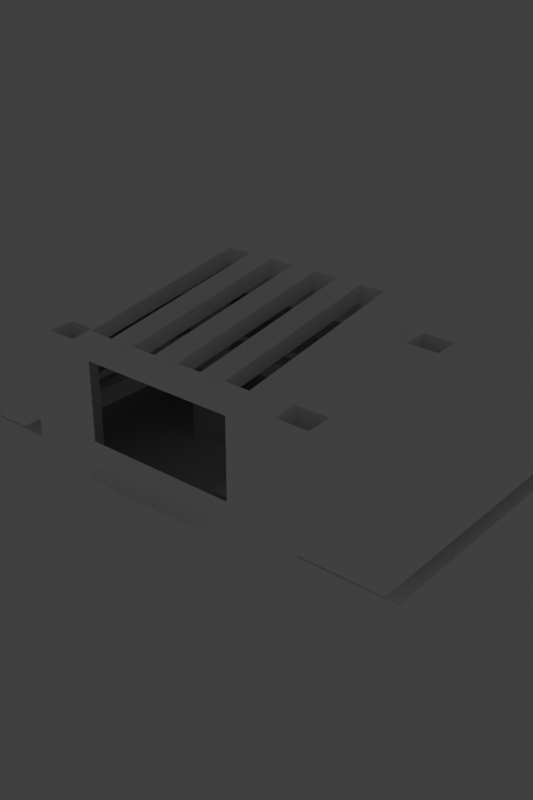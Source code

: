 # Source: untitled.blend  (saved by Blender 2.59.0; exported with 4.5.12 LTS)
import bpy
from mathutils import Matrix  # noqa: F401  (used for matrix-valued properties, if any)

bpy.ops.wm.read_factory_settings(use_empty=True)
scene = bpy.context.scene
scene.name = 'Scene'

# ---- collections
col_collection_1 = bpy.data.collections.new('Collection 1'); scene.collection.children.link(col_collection_1)
col_collection_2 = bpy.data.collections.new('Collection 2'); scene.collection.children.link(col_collection_2)
col_collection_2.hide_render = True
col_collection_2.hide_viewport = True

# ---- materials (node trees are filled in below, after node groups)
mat_material_001 = bpy.data.materials.new('Material.001')
mat_material_001.alpha_threshold = 0.0
mat_material_001.use_transparent_shadow = False
mat_material_001.diffuse_color = (1.0, 1.0, 1.0, 1.0)
mat_material_001.roughness = 0.5
mat_material_001.line_color = (0.0, 0.0, 0.0, 1.0)

# ---- material node trees

# ---- world
world_world = bpy.data.worlds.new('World'); scene.world = world_world
world_world.color = (0.05088, 0.05088, 0.05088)
world_world.use_sun_shadow = False
world_world.sun_shadow_jitter_overblur = 0.0
world_world.cycles.sampling_method = 'MANUAL'
world_world.cycles.sample_map_resolution = 256

# ---- lights
light_lamp_006 = bpy.data.lights.new('Lamp.006', 'SUN')
light_lamp_006.color = (1.0, 0.9407, 0.8222)
light_lamp_006.transmission_factor = 0.0
light_lamp_006.angle = 1.571
light_lamp_006.energy = 1.0
light_lamp_006.shadow_buffer_clip_start = 0.5
light_lamp_006.shadow_soft_size = 1.0
light_lamp_006.shadow_cascade_max_distance = 1000.0
light_lamp_006.cycles.use_multiple_importance_sampling = False
light_lamp_007 = bpy.data.lights.new('Lamp.007', 'SUN')
light_lamp_007.color = (1.0, 0.9407, 0.8222)
light_lamp_007.transmission_factor = 0.0
light_lamp_007.angle = 1.571
light_lamp_007.energy = 1.0
light_lamp_007.shadow_buffer_clip_start = 0.5
light_lamp_007.shadow_soft_size = 1.0
light_lamp_007.shadow_cascade_max_distance = 1000.0
light_lamp_007.cycles.use_multiple_importance_sampling = False
light_lamp_001 = bpy.data.lights.new('Lamp.001', 'SPOT')
light_lamp_001.transmission_factor = 0.0
light_lamp_001.cutoff_distance = 45.0
light_lamp_001.energy = 600.0
light_lamp_001.shadow_buffer_clip_start = 0.5
light_lamp_001.shadow_soft_size = 2.0
light_lamp_001.shadow_maximum_resolution = 0.006
light_lamp_001.use_absolute_resolution = True
light_lamp_001.use_square = True
light_lamp_001.spot_blend = 0.6
light_lamp_001.spot_size = 1.309
light_lamp_001.cycles.use_multiple_importance_sampling = False

# ---- meshes
me_camera = bpy.data.meshes.new('camera')
me_camera.from_pydata([(0.0, 0.5, -0.92), (0.3536, 0.3536, -0.92), (0.5, -9.636e-08, -0.92), (0.3536, -0.3536, -0.92), (-4.371e-08, -0.5, -0.92), (-0.3536, -0.3536, -0.92), (-0.5, -6.854e-08, -0.92), (-0.3536, 0.3536, -0.92), (-1.51e-07, 0.5, 0.92), (0.3536, 0.3536, 0.92), (0.5, 2.334e-07, 0.92), (0.3536, -0.3536, 0.92), (-1.192e-08, -0.5, 0.92), (-0.3536, -0.3536, 0.92), (-0.5, 2.573e-07, 0.92), (-0.3536, 0.3536, 0.92), (0.0, -7.451e-08, -0.92), (0.0, -7.451e-08, 0.92)], [], [(16, 0, 1), (17, 9, 8), (16, 1, 2), (17, 10, 9), (16, 2, 3), (17, 11, 10), (16, 3, 4), (17, 12, 11), (16, 4, 5), (17, 13, 12), (16, 5, 6), (17, 14, 13), (16, 6, 7), (17, 15, 14), (7, 0, 16), (17, 8, 15), (8, 0, 15), (0, 7, 15), (6, 14, 7), (14, 15, 7), (5, 13, 14), (5, 14, 6), (4, 12, 13), (4, 13, 5), (3, 11, 12), (3, 12, 4), (2, 10, 11), (2, 11, 3), (1, 9, 10), (1, 10, 2), (0, 8, 9), (0, 9, 1)])
me_camera.use_remesh_preserve_volume = False
me_camera.use_remesh_preserve_attributes = False
me_camera.use_mirror_vertex_groups = False
me_camera.update()
me_interior_001 = bpy.data.meshes.new('interior.001')
me_interior_001.from_pydata([(10.74, 7.303, -5.004), (10.74, -6.316, -5.004), (-10.74, -6.316, -5.004), (-10.74, 7.303, -5.004), (10.74, 7.303, 3.168), (10.74, -6.316, 3.168), (-10.74, -6.316, 3.168), (-10.74, 7.303, 3.168), (10.74, 7.303, -1.356), (10.74, 7.303, -0.5434), (10.74, -6.316, -1.356), (10.74, -7.126, -0.5434), (-10.74, -6.316, -1.356), (-10.74, -7.126, -0.5434), (-10.74, 7.303, -1.356), (-10.74, 7.303, -0.5434), (6.612, 3.76, -1.356), (-6.631, 3.76, -1.356), (6.612, 3.76, -0.5434), (-6.631, 3.76, -0.5434), (-6.631, -6.316, -0.5434), (-6.631, -6.316, -1.356), (6.612, -6.316, -0.5434), (6.612, -6.316, -1.356), (10.74, -6.316, 2.271), (-10.74, -6.316, 2.271), (-4.297, -6.316, 3.168), (-6.631, -6.316, 2.271), (6.612, -6.316, 2.271), (-10.74, -7.126, 2.271), (-6.631, -7.126, 2.271), (10.74, -7.126, 2.271), (6.612, -7.126, 2.271), (6.612, -7.126, -0.5434), (-6.631, -7.126, -0.5434), (-6.437, -5.579, 3.168), (-6.437, -4.401, 3.168), (-6.437, 2.349, 3.168), (-6.437, 3.57, 3.168), (6.437, -5.579, 3.168), (6.437, -4.401, 3.168), (6.437, 2.349, 3.168), (6.437, 3.57, 3.168), (4.45, -6.316, 3.168), (-5.078, 3.57, 3.168), (5.015, 3.57, 3.168), (-5.078, 2.349, 3.168), (5.015, 2.349, 3.168), (-5.078, -4.401, 3.168), (5.015, -4.401, 3.168), (-5.078, -5.579, 3.168), (5.015, -5.579, 3.168), (6.437, 3.57, -5.004), (5.015, 3.57, -5.004), (-5.078, 3.57, -5.004), (-6.437, 3.57, -5.004), (6.437, 2.349, -5.004), (5.015, 2.349, -5.004), (-5.078, 2.349, -5.004), (-6.437, 2.349, -5.004), (6.437, -4.401, -5.004), (5.015, -4.401, -5.004), (-5.078, -4.401, -5.004), (-6.437, -4.401, -5.004), (6.437, -5.579, -5.004), (5.015, -5.579, -5.004), (-5.078, -5.579, -5.004), (-6.437, -5.579, -5.004), (2.884, -6.316, -5.004), (-2.884, -6.316, -5.004), (-2.884, -6.316, -1.356), (2.884, -6.316, -1.356), (-2.884, -7.303, -1.356), (-2.884, -7.303, -5.004), (2.884, -7.303, -1.356), (2.884, -7.303, -5.004), (-3.51, -6.316, -0.5434), (3.619, -6.316, -0.5434), (-3.51, -6.316, 3.168), (3.619, -6.316, 3.168), (4.45, -6.316, -5.004), (3.619, -6.316, -5.004), (-4.297, -6.316, -5.004), (-3.51, -6.316, -5.004), (-3.652, -6.044, -5.004), (-4.155, -6.044, -5.004), (-3.652, -6.044, 3.168), (-4.155, -6.044, 3.168), (4.287, -6.044, -5.004), (3.783, -6.044, -5.004), (3.783, -6.044, 3.168), (4.287, -6.044, 3.168), (3.894, 2.349, 5.004), (2.772, 2.349, 5.004), (1.651, 2.349, 5.004), (0.5292, 2.349, 5.004), (-0.5923, 2.349, 5.004), (-1.714, 2.349, 5.004), (-2.835, 2.349, 5.004), (-3.957, 2.349, 5.004), (5.015, 2.349, 4.253), (-5.078, 2.349, 4.253), (-3.957, 2.349, 4.253), (-2.835, 2.349, 4.253), (-1.714, 2.349, 4.253), (-0.5923, 2.349, 4.253), (0.5292, 2.349, 4.253), (1.651, 2.349, 4.253), (2.772, 2.349, 4.253), (3.894, 2.349, 4.253), (-3.957, -5.579, 3.168), (-2.835, -5.579, 3.168), (-1.714, -5.579, 3.168), (-0.5923, -5.579, 3.168), (0.5292, -5.579, 3.168), (1.651, -5.579, 3.168), (2.772, -5.579, 3.168), (3.894, -5.579, 3.168), (3.894, -5.579, 3.825), (2.772, -5.579, 3.825), (1.651, -5.579, 3.825), (0.5292, -5.579, 3.825), (-0.5923, -5.579, 3.825), (-1.714, -5.579, 3.825), (-2.835, -5.579, 3.825), (-3.957, -5.579, 3.825), (3.459, -6.333, -0.3985), (3.459, -6.333, 3.023), (-3.349, -6.333, -0.3985), (-3.349, -6.333, 3.023), (6.767, 3.907, -0.02587), (6.767, -7.088, -0.02587), (6.658, -7.088, -0.02587), (6.767, 3.907, 0.2583), (6.767, -7.088, 0.2583), (6.658, -7.088, 0.2583), (6.658, 3.798, -0.02587), (6.658, 3.798, 0.2583), (-6.807, 3.907, -0.02587), (-6.807, 3.907, 0.2583), (-6.699, 3.798, 0.2583), (-6.699, 3.798, -0.02587), (-6.699, -7.088, 0.2583), (-6.699, -7.088, -0.02587), (-6.807, -7.088, -0.02587), (-6.807, -7.088, 0.2583)], [], [(22, 33, 11), (13, 34, 20), (26, 6, 35), (35, 6, 36), (37, 7, 38), (42, 4, 41), (40, 5, 39), (38, 7, 44), (45, 4, 42), (52, 0, 53), (54, 3, 55), (0, 52, 56), (59, 55, 3), (1, 60, 64), (67, 63, 2), (67, 2, 66), (21, 20, 82), (46, 104, 103), (46, 105, 104), (47, 107, 106), (47, 108, 107), (112, 113, 78), (69, 84, 83), (65, 89, 88), (66, 85, 84), (50, 110, 87), (69, 68, 84), (113, 114, 78), (114, 79, 78), (47, 106, 105), (47, 105, 46), (79, 90, 77), (76, 86, 78), (5, 51, 39), (64, 80, 1), (80, 22, 23), (139, 138, 144), (139, 144, 145), (140, 139, 145), (140, 145, 142), (138, 141, 144), (141, 143, 144), (141, 140, 142), (141, 142, 143), (130, 138, 139), (130, 139, 133), (138, 130, 136), (138, 136, 141), (133, 139, 137), (139, 140, 137), (137, 140, 141), (137, 141, 136), (135, 137, 136), (135, 136, 132), (131, 130, 133), (131, 133, 134), (137, 135, 134), (137, 134, 133), (130, 131, 136), (131, 132, 136), (117, 90, 79), (117, 79, 116), (82, 26, 85), (26, 87, 85), (82, 20, 26), (20, 27, 26), (7, 4, 45), (7, 45, 44), (7, 15, 9), (7, 9, 4), (80, 88, 43), (88, 91, 43), (28, 22, 43), (22, 80, 43), (15, 13, 19), (13, 20, 19), (14, 17, 12), (17, 21, 12), (9, 18, 11), (18, 22, 11), (8, 10, 16), (10, 23, 16), (16, 18, 19), (16, 19, 17), (20, 21, 17), (20, 17, 19), (16, 23, 18), (23, 22, 18), (43, 5, 28), (5, 24, 28), (25, 6, 27), (6, 26, 27), (25, 27, 30), (25, 30, 29), (28, 24, 31), (28, 31, 32), (22, 28, 33), (28, 32, 33), (27, 20, 34), (27, 34, 30), (13, 29, 34), (29, 30, 34), (11, 33, 31), (33, 32, 31), (8, 16, 14), (16, 17, 14), (9, 15, 18), (15, 19, 18), (0, 1, 8), (1, 10, 8), (2, 3, 14), (2, 14, 12), (36, 6, 37), (6, 7, 37), (40, 41, 5), (41, 4, 5), (48, 36, 46), (36, 37, 46), (40, 49, 47), (40, 47, 41), (87, 26, 50), (26, 35, 50), (3, 0, 8), (3, 8, 14), (0, 3, 53), (3, 54, 53), (58, 57, 53), (58, 53, 54), (0, 56, 1), (56, 60, 1), (60, 56, 61), (56, 57, 61), (62, 61, 58), (61, 57, 58), (62, 58, 63), (58, 59, 63), (63, 59, 2), (59, 3, 2), (66, 65, 61), (66, 61, 62), (51, 49, 61), (51, 61, 65), (48, 50, 66), (48, 66, 62), (47, 45, 57), (45, 53, 57), (44, 46, 58), (44, 58, 54), (39, 51, 65), (39, 65, 64), (50, 35, 67), (50, 67, 66), (49, 40, 60), (49, 60, 61), (36, 48, 62), (36, 62, 63), (41, 47, 56), (47, 57, 56), (46, 37, 59), (46, 59, 58), (45, 42, 52), (45, 52, 53), (38, 44, 54), (38, 54, 55), (42, 41, 56), (42, 56, 52), (40, 39, 64), (40, 64, 60), (37, 38, 59), (38, 55, 59), (35, 36, 63), (35, 63, 67), (69, 70, 73), (70, 72, 73), (71, 68, 75), (71, 75, 74), (70, 71, 74), (70, 74, 72), (69, 73, 75), (69, 75, 68), (72, 74, 75), (72, 75, 73), (77, 71, 76), (71, 70, 76), (84, 85, 86), (85, 87, 86), (88, 89, 90), (88, 90, 91), (46, 44, 47), (44, 45, 47), (98, 99, 102), (98, 102, 103), (96, 97, 104), (96, 104, 105), (94, 95, 106), (94, 106, 107), (92, 93, 108), (92, 108, 109), (116, 119, 117), (119, 118, 117), (114, 121, 115), (121, 120, 115), (112, 123, 113), (123, 122, 113), (110, 125, 111), (125, 124, 111), (100, 51, 109), (51, 117, 109), (108, 116, 115), (108, 115, 107), (106, 114, 113), (106, 113, 105), (104, 112, 103), (112, 111, 103), (102, 110, 101), (110, 50, 101), (92, 109, 118), (109, 117, 118), (93, 119, 108), (119, 116, 108), (94, 107, 120), (107, 115, 120), (95, 121, 106), (121, 114, 106), (96, 105, 122), (105, 113, 122), (97, 123, 104), (123, 112, 104), (98, 103, 124), (103, 111, 124), (99, 125, 102), (125, 110, 102), (79, 77, 126), (79, 126, 127), (76, 78, 129), (76, 129, 128), (78, 79, 129), (79, 127, 129), (77, 76, 128), (77, 128, 126), (66, 84, 65), (84, 89, 65), (90, 117, 91), (117, 51, 91), (111, 86, 110), (86, 87, 110), (101, 46, 102), (46, 103, 102), (108, 47, 109), (47, 100, 109), (6, 25, 7), (25, 15, 7), (5, 4, 24), (4, 9, 24), (83, 84, 76), (84, 86, 76), (81, 77, 89), (77, 90, 89), (81, 89, 68), (89, 84, 68), (51, 100, 49), (100, 47, 49), (50, 48, 101), (48, 46, 101), (112, 78, 111), (78, 86, 111), (116, 79, 115), (79, 114, 115), (2, 82, 66), (82, 85, 66), (69, 83, 70), (83, 76, 70), (88, 80, 65), (80, 64, 65), (68, 71, 81), (71, 77, 81), (91, 51, 43), (51, 5, 43), (29, 13, 25), (13, 15, 25), (31, 24, 11), (24, 9, 11), (12, 21, 2), (21, 82, 2), (10, 1, 23), (1, 80, 23)])
_uv = me_interior_001.uv_layers.new(name='UVTex')
_uv.uv.foreach_set('vector', [0.3305, 0.3086, 0.3305, 0.2935, 0.4071, 0.2935, 0.006921, 0.2935, 0.08352, 0.2935, 0.08352, 0.3086, 0.5412, 0.2935, 0.4209, 0.2935, 0.5018, 0.3066, 0.5018, 0.3066, 0.4209, 0.2935, 0.5018, 0.3289, 0.5018, 0.4552, 0.4209, 0.5472, 0.5018, 0.4775, 0.7424, 0.4775, 0.8222, 0.5472, 0.7424, 0.4552, 0.7424, 0.3289, 0.8222, 0.2935, 0.7424, 0.3066, 0.5018, 0.4775, 0.4209, 0.5472, 0.527, 0.4775, 0.7151, 0.4775, 0.8222, 0.5472, 0.7424, 0.4775, 0.3271, 0.07661, 0.4079, 0.006921, 0.3008, 0.07661, 0.113, 0.07661, 0.006921, 0.006921, 0.08772, 0.07661, 0.4079, 0.006921, 0.3271, 0.07661, 0.3271, 0.09984, 0.08772, 0.09984, 0.08772, 0.07661, 0.006921, 0.006921, 0.4079, 0.2604, 0.3271, 0.2251, 0.3271, 0.2473, 0.08772, 0.2473, 0.08772, 0.2251, 0.006921, 0.2604, 0.08772, 0.2473, 0.006921, 0.2604, 0.113, 0.2473, 0.4988, 0.1954, 0.4988, 0.2106, 0.5425, 0.1275, 0.7753, 0.9105, 0.7126, 0.9308, 0.7338, 0.9308, 0.7753, 0.9105, 0.6913, 0.9308, 0.7126, 0.9308, 0.5872, 0.9105, 0.6499, 0.9308, 0.6711, 0.9308, 0.5872, 0.9105, 0.6286, 0.9308, 0.6499, 0.9308, 0.5897, 0.3066, 0.611, 0.3066, 0.5564, 0.2935, 0.1534, 0.2604, 0.1392, 0.2554, 0.1423, 0.2604, 0.3008, 0.2473, 0.2776, 0.2554, 0.2877, 0.2554, 0.113, 0.2473, 0.1301, 0.2554, 0.1392, 0.2554, 0.527, 0.3066, 0.5483, 0.3066, 0.5442, 0.2985, 0.1534, 0.2604, 0.2614, 0.2604, 0.1392, 0.2554, 0.611, 0.3066, 0.6322, 0.3066, 0.5564, 0.2935, 0.6322, 0.3066, 0.6898, 0.2935, 0.5564, 0.2935, 0.5872, 0.9105, 0.6711, 0.9308, 0.6913, 0.9308, 0.5872, 0.9105, 0.6913, 0.9308, 0.7753, 0.9105, 0.6977, 0.2796, 0.7027, 0.2796, 0.6977, 0.2106, 0.5638, 0.2106, 0.5577, 0.2796, 0.5638, 0.2796, 0.8222, 0.2935, 0.7151, 0.3066, 0.7424, 0.3066, 0.3271, 0.2473, 0.2907, 0.2604, 0.4079, 0.2604, 0.719, 0.1275, 0.7596, 0.2106, 0.7596, 0.1954, 0.7334, 0.6719, 0.7334, 0.6836, 0.5088, 0.6836, 0.7334, 0.6719, 0.5088, 0.6836, 0.5088, 0.6719, 0.7334, 0.7002, 0.7334, 0.7051, 0.5088, 0.7051, 0.7334, 0.7002, 0.5088, 0.7051, 0.5088, 0.7002, 0.7334, 0.6836, 0.7334, 0.6885, 0.5088, 0.6836, 0.7334, 0.6885, 0.5088, 0.6885, 0.5088, 0.6836, 0.7334, 0.6885, 0.7334, 0.7002, 0.5088, 0.7002, 0.7334, 0.6885, 0.5088, 0.7002, 0.5088, 0.6885, 0.03223, 0.9482, 0.3838, 0.9521, 0.3838, 0.9766, 0.03223, 0.9482, 0.3838, 0.9766, 0.03223, 0.9727, 0.3838, 0.9521, 0.03223, 0.9482, 0.03223, 0.9404, 0.3838, 0.9521, 0.03223, 0.9404, 0.3838, 0.9443, 0.03223, 0.9082, 0.3838, 0.9121, 0.03223, 0.917, 0.3838, 0.9121, 0.3838, 0.9209, 0.03223, 0.917, 0.03223, 0.917, 0.3838, 0.9209, 0.3838, 0.9443, 0.03223, 0.917, 0.3838, 0.9443, 0.03223, 0.9404, 0.5088, 0.6289, 0.7305, 0.6289, 0.7305, 0.6406, 0.5088, 0.6289, 0.7305, 0.6406, 0.5088, 0.6406, 0.5088, 0.6455, 0.7305, 0.6455, 0.7305, 0.6582, 0.5088, 0.6455, 0.7305, 0.6582, 0.5088, 0.6582, 0.7305, 0.6289, 0.5088, 0.6289, 0.5088, 0.624, 0.7305, 0.6289, 0.5088, 0.624, 0.7305, 0.624, 0.7305, 0.6455, 0.5088, 0.6455, 0.7305, 0.6406, 0.5088, 0.6455, 0.5088, 0.6406, 0.7305, 0.6406, 0.6949, 0.3066, 0.6928, 0.2985, 0.6898, 0.2935, 0.6949, 0.3066, 0.6898, 0.2935, 0.6736, 0.3066, 0.5425, 0.1275, 0.5425, 0.2796, 0.5485, 0.1275, 0.5425, 0.2796, 0.5485, 0.2796, 0.5485, 0.1275, 0.5425, 0.1275, 0.4988, 0.2106, 0.5425, 0.2796, 0.4988, 0.2106, 0.4988, 0.2634, 0.5425, 0.2796, 0.4209, 0.5472, 0.8222, 0.5472, 0.7151, 0.4775, 0.4209, 0.5472, 0.7151, 0.4775, 0.527, 0.4775, 0.824, 0.07583, 0.824, 0.006921, 0.4217, 0.006921, 0.824, 0.07583, 0.4217, 0.006921, 0.4217, 0.07583, 0.719, 0.1275, 0.7119, 0.1275, 0.719, 0.2796, 0.7119, 0.1275, 0.7119, 0.2796, 0.719, 0.2796, 0.7596, 0.2634, 0.7596, 0.2106, 0.719, 0.2796, 0.7596, 0.2106, 0.719, 0.1275, 0.719, 0.2796, 0.006921, 0.5626, 0.006921, 0.2935, 0.08352, 0.4961, 0.006921, 0.2935, 0.08352, 0.3086, 0.08352, 0.4961, 0.4209, 0.815, 0.4975, 0.7485, 0.4209, 0.5611, 0.4975, 0.7485, 0.4975, 0.5611, 0.4209, 0.5611, 0.4071, 0.5626, 0.3305, 0.4961, 0.4071, 0.2935, 0.3305, 0.4961, 0.3305, 0.3086, 0.4071, 0.2935, 0.821, 0.815, 0.821, 0.5611, 0.7444, 0.7485, 0.821, 0.5611, 0.7444, 0.5611, 0.7444, 0.7485, 0.9212, 0.09848, 0.9212, 0.1136, 0.6739, 0.1136, 0.9212, 0.09848, 0.6739, 0.1136, 0.6739, 0.09848, 0.9768, 0.9588, 0.9768, 0.9739, 0.7889, 0.9739, 0.9768, 0.9588, 0.7889, 0.9739, 0.7889, 0.9588, 0.5872, 0.9588, 0.7751, 0.9588, 0.5872, 0.9739, 0.7751, 0.9588, 0.7751, 0.9739, 0.5872, 0.9739, 0.719, 0.2796, 0.8367, 0.2796, 0.7596, 0.2634, 0.8367, 0.2796, 0.8367, 0.2634, 0.7596, 0.2634, 0.4217, 0.2634, 0.4217, 0.2796, 0.4988, 0.2634, 0.4217, 0.2796, 0.5425, 0.2796, 0.4988, 0.2634, 0.8349, 0.6696, 0.9144, 0.6696, 0.9144, 0.6843, 0.8349, 0.6696, 0.9144, 0.6843, 0.8349, 0.6843, 0.889, 0.8289, 0.9656, 0.8289, 0.9656, 0.844, 0.889, 0.8289, 0.9656, 0.844, 0.889, 0.844, 0.8365, 0.8289, 0.889, 0.8289, 0.8365, 0.844, 0.889, 0.8289, 0.889, 0.844, 0.8365, 0.844, 0.9144, 0.6696, 0.9678, 0.6696, 0.9678, 0.6843, 0.9144, 0.6696, 0.9678, 0.6843, 0.9144, 0.6843, 0.8505, 0.1275, 0.8505, 0.1799, 0.9272, 0.1275, 0.8505, 0.1799, 0.9272, 0.1799, 0.9272, 0.1275, 0.9152, 0.006921, 0.8379, 0.006921, 0.9152, 0.05916, 0.8379, 0.006921, 0.8379, 0.05916, 0.9152, 0.05916, 0.821, 0.815, 0.7444, 0.7485, 0.4209, 0.815, 0.7444, 0.7485, 0.4975, 0.7485, 0.4209, 0.815, 0.4071, 0.5626, 0.006921, 0.5626, 0.3305, 0.4961, 0.006921, 0.5626, 0.08352, 0.4961, 0.3305, 0.4961, 0.2614, 0.7421, 0.007035, 0.7421, 0.2614, 0.81, 0.007035, 0.7421, 0.007035, 0.81, 0.2614, 0.81, 0.2614, 0.8238, 0.007035, 0.8238, 0.007035, 0.8917, 0.2614, 0.8238, 0.007035, 0.8917, 0.2614, 0.8917, 0.5018, 0.3289, 0.4209, 0.2935, 0.5018, 0.4552, 0.4209, 0.2935, 0.4209, 0.5472, 0.5018, 0.4552, 0.7424, 0.3289, 0.7424, 0.4552, 0.8222, 0.2935, 0.7424, 0.4552, 0.8222, 0.5472, 0.8222, 0.2935, 0.527, 0.3289, 0.5018, 0.3289, 0.527, 0.4552, 0.5018, 0.3289, 0.5018, 0.4552, 0.527, 0.4552, 0.7424, 0.3289, 0.7151, 0.3289, 0.7151, 0.4552, 0.7424, 0.3289, 0.7151, 0.4552, 0.7424, 0.4552, 0.5442, 0.2985, 0.5412, 0.2935, 0.527, 0.3066, 0.5412, 0.2935, 0.5018, 0.3066, 0.527, 0.3066, 0.8227, 0.8289, 0.4209, 0.8289, 0.4209, 0.8967, 0.8227, 0.8289, 0.4209, 0.8967, 0.8227, 0.8967, 0.4079, 0.006921, 0.006921, 0.006921, 0.3008, 0.07661, 0.006921, 0.006921, 0.113, 0.07661, 0.3008, 0.07661, 0.113, 0.09984, 0.3008, 0.09984, 0.3008, 0.07661, 0.113, 0.09984, 0.3008, 0.07661, 0.113, 0.07661, 0.4079, 0.006921, 0.3271, 0.09984, 0.4079, 0.2604, 0.3271, 0.09984, 0.3271, 0.2251, 0.4079, 0.2604, 0.3271, 0.2251, 0.3271, 0.09984, 0.3008, 0.2251, 0.3271, 0.09984, 0.3008, 0.09984, 0.3008, 0.2251, 0.113, 0.2251, 0.3008, 0.2251, 0.113, 0.09984, 0.3008, 0.2251, 0.3008, 0.09984, 0.113, 0.09984, 0.113, 0.2251, 0.113, 0.09984, 0.08772, 0.2251, 0.113, 0.09984, 0.08772, 0.09984, 0.08772, 0.2251, 0.08772, 0.2251, 0.08772, 0.09984, 0.006921, 0.2604, 0.08772, 0.09984, 0.006921, 0.006921, 0.006921, 0.2604, 0.113, 0.2473, 0.3008, 0.2473, 0.3008, 0.2251, 0.113, 0.2473, 0.3008, 0.2251, 0.113, 0.2251, 0.5733, 0.9368, 0.5733, 0.959, 0.4209, 0.959, 0.5733, 0.9368, 0.4209, 0.959, 0.4209, 0.9368, 0.987, 0.5611, 0.987, 0.5832, 0.8349, 0.5832, 0.987, 0.5611, 0.8349, 0.5832, 0.8349, 0.5611, 0.4071, 0.7285, 0.3839, 0.7285, 0.4071, 0.5764, 0.3839, 0.7285, 0.3839, 0.5764, 0.4071, 0.5764, 0.3306, 0.895, 0.3083, 0.895, 0.3083, 0.7424, 0.3306, 0.895, 0.3083, 0.7424, 0.3306, 0.7424, 0.5733, 0.9105, 0.5733, 0.9368, 0.4209, 0.9368, 0.5733, 0.9105, 0.4209, 0.9368, 0.4209, 0.9105, 0.987, 0.5832, 0.987, 0.6084, 0.8349, 0.6084, 0.987, 0.5832, 0.8349, 0.6084, 0.8349, 0.5832, 0.2812, 0.3574, 0.2812, 0.3828, 0.127, 0.3828, 0.2812, 0.3574, 0.127, 0.3828, 0.127, 0.3574, 0.987, 0.6306, 0.987, 0.6558, 0.8349, 0.6558, 0.987, 0.6306, 0.8349, 0.6558, 0.8349, 0.6306, 0.3345, 0.7285, 0.3083, 0.7285, 0.3345, 0.5764, 0.3083, 0.7285, 0.3083, 0.5764, 0.3345, 0.5764, 0.4044, 0.895, 0.3791, 0.895, 0.3791, 0.7424, 0.4044, 0.895, 0.3791, 0.7424, 0.4044, 0.7424, 0.3839, 0.7285, 0.3577, 0.7285, 0.3577, 0.5764, 0.3839, 0.7285, 0.3577, 0.5764, 0.3839, 0.5764, 0.3558, 0.895, 0.3306, 0.895, 0.3306, 0.7424, 0.3558, 0.895, 0.3306, 0.7424, 0.3558, 0.7424, 0.3577, 0.7285, 0.3345, 0.7285, 0.3345, 0.5764, 0.3577, 0.7285, 0.3345, 0.5764, 0.3577, 0.5764, 0.2812, 0.3828, 0.2812, 0.4043, 0.127, 0.4043, 0.2812, 0.3828, 0.127, 0.4043, 0.127, 0.3828, 0.3791, 0.895, 0.3558, 0.895, 0.3791, 0.7424, 0.3558, 0.895, 0.3558, 0.7424, 0.3791, 0.7424, 0.987, 0.6084, 0.987, 0.6306, 0.8349, 0.6306, 0.987, 0.6084, 0.8349, 0.6306, 0.8349, 0.6084, 0.4217, 0.09482, 0.488, 0.09482, 0.4217, 0.1136, 0.488, 0.09482, 0.488, 0.1136, 0.4217, 0.1136, 0.5938, 0.09482, 0.6601, 0.09482, 0.6601, 0.1136, 0.5938, 0.09482, 0.6601, 0.1136, 0.5938, 0.1136, 0.488, 0.09482, 0.5938, 0.09482, 0.5938, 0.1136, 0.488, 0.09482, 0.5938, 0.1136, 0.488, 0.1136, 0.1534, 0.2604, 0.1534, 0.2796, 0.2614, 0.2796, 0.1534, 0.2604, 0.2614, 0.2796, 0.2614, 0.2604, 0.8349, 0.815, 0.9424, 0.815, 0.9424, 0.7471, 0.8349, 0.815, 0.9424, 0.7471, 0.8349, 0.7471, 0.6977, 0.2106, 0.6835, 0.1954, 0.5638, 0.2106, 0.6835, 0.1954, 0.5759, 0.1954, 0.5638, 0.2106, 0.5577, 0.1275, 0.5485, 0.1275, 0.5577, 0.2796, 0.5485, 0.1275, 0.5485, 0.2796, 0.5577, 0.2796, 0.7119, 0.1275, 0.7027, 0.1275, 0.7027, 0.2796, 0.7119, 0.1275, 0.7027, 0.2796, 0.7119, 0.2796, 0.527, 0.4552, 0.527, 0.4775, 0.7151, 0.4552, 0.527, 0.4775, 0.7151, 0.4775, 0.7151, 0.4552, 0.7338, 0.9449, 0.754, 0.9449, 0.754, 0.9308, 0.7338, 0.9449, 0.754, 0.9308, 0.7338, 0.9308, 0.6913, 0.9449, 0.7126, 0.9449, 0.7126, 0.9308, 0.6913, 0.9449, 0.7126, 0.9308, 0.6913, 0.9308, 0.6499, 0.9449, 0.6711, 0.9449, 0.6711, 0.9308, 0.6499, 0.9449, 0.6711, 0.9308, 0.6499, 0.9308, 0.6084, 0.9449, 0.6286, 0.9449, 0.6286, 0.9308, 0.6084, 0.9449, 0.6286, 0.9308, 0.6084, 0.9308, 0.8361, 0.534, 0.8361, 0.5461, 0.8573, 0.534, 0.8361, 0.5461, 0.8573, 0.5461, 0.8573, 0.534, 0.9316, 0.2246, 0.9316, 0.2422, 0.9629, 0.2246, 0.9316, 0.2422, 0.9629, 0.2422, 0.9629, 0.2246, 0.8711, 0.534, 0.8711, 0.5461, 0.8923, 0.534, 0.8711, 0.5461, 0.8923, 0.5461, 0.8923, 0.534, 0.8789, 0.2246, 0.8789, 0.2422, 0.9121, 0.2246, 0.8789, 0.2422, 0.9121, 0.2422, 0.9121, 0.2246, 0.7151, 0.4552, 0.7151, 0.3066, 0.6949, 0.4552, 0.7151, 0.3066, 0.6949, 0.3066, 0.6949, 0.4552, 0.6736, 0.4552, 0.6736, 0.3066, 0.6524, 0.3066, 0.6736, 0.4552, 0.6524, 0.3066, 0.6524, 0.4552, 0.6322, 0.4552, 0.6322, 0.3066, 0.611, 0.3066, 0.6322, 0.4552, 0.611, 0.3066, 0.611, 0.4552, 0.5897, 0.4552, 0.5897, 0.3066, 0.5685, 0.4552, 0.5897, 0.3066, 0.5685, 0.3066, 0.5685, 0.4552, 0.5483, 0.4552, 0.5483, 0.3066, 0.527, 0.4552, 0.5483, 0.3066, 0.527, 0.3066, 0.527, 0.4552, 0.9842, 0.3277, 0.9842, 0.3136, 0.8361, 0.3056, 0.9842, 0.3136, 0.8361, 0.2935, 0.8361, 0.3056, 0.9841, 0.8967, 0.8365, 0.8745, 0.9841, 0.8825, 0.8365, 0.8745, 0.8365, 0.8623, 0.9841, 0.8825, 0.9842, 0.4239, 0.9842, 0.4098, 0.8361, 0.4017, 0.9842, 0.4098, 0.8361, 0.3897, 0.8361, 0.4017, 0.9842, 0.472, 0.8361, 0.4498, 0.9842, 0.4579, 0.8361, 0.4498, 0.8361, 0.4377, 0.9842, 0.4579, 0.9859, 0.7332, 0.9859, 0.7199, 0.8349, 0.7116, 0.9859, 0.7199, 0.8349, 0.6993, 0.8349, 0.7116, 0.9837, 0.5202, 0.8361, 0.499, 0.9837, 0.5071, 0.8361, 0.499, 0.8361, 0.4858, 0.9837, 0.5071, 0.9401, 0.9444, 0.9401, 0.9311, 0.7891, 0.9229, 0.9401, 0.9311, 0.7891, 0.9105, 0.7891, 0.9229, 0.9842, 0.3758, 0.8361, 0.3536, 0.9842, 0.3617, 0.8361, 0.3536, 0.8361, 0.3416, 0.9842, 0.3617, 0.6977, 0.2796, 0.6977, 0.2106, 0.6946, 0.2127, 0.6977, 0.2796, 0.6946, 0.2127, 0.6946, 0.2776, 0.5638, 0.2106, 0.5638, 0.2796, 0.5668, 0.2776, 0.5638, 0.2106, 0.5668, 0.2776, 0.5668, 0.2127, 0.5638, 0.2796, 0.6977, 0.2796, 0.5668, 0.2776, 0.6977, 0.2796, 0.6946, 0.2776, 0.5668, 0.2776, 0.6977, 0.2106, 0.5638, 0.2106, 0.5668, 0.2127, 0.6977, 0.2106, 0.5668, 0.2127, 0.6946, 0.2127, 0.113, 0.2473, 0.1392, 0.2554, 0.3008, 0.2473, 0.1392, 0.2554, 0.2776, 0.2554, 0.3008, 0.2473, 0.6928, 0.2985, 0.6949, 0.3066, 0.7019, 0.2985, 0.6949, 0.3066, 0.7151, 0.3066, 0.7019, 0.2985, 0.5685, 0.3066, 0.5533, 0.2985, 0.5483, 0.3066, 0.5533, 0.2985, 0.5442, 0.2985, 0.5483, 0.3066, 0.7753, 0.9308, 0.7753, 0.9105, 0.754, 0.9308, 0.7753, 0.9105, 0.7338, 0.9308, 0.754, 0.9308, 0.6286, 0.9308, 0.5872, 0.9105, 0.6084, 0.9308, 0.5872, 0.9105, 0.5872, 0.9308, 0.6084, 0.9308, 0.2616, 0.6454, 0.2616, 0.6282, 0.006921, 0.6454, 0.2616, 0.6282, 0.006921, 0.5764, 0.006921, 0.6454, 0.02225, 0.7282, 0.2768, 0.7282, 0.02225, 0.712, 0.2768, 0.7282, 0.2768, 0.6593, 0.02225, 0.712, 0.5638, 0.1275, 0.5577, 0.1275, 0.5638, 0.2106, 0.5577, 0.1275, 0.5577, 0.2796, 0.5638, 0.2106, 0.6977, 0.1275, 0.6977, 0.2106, 0.7027, 0.1275, 0.6977, 0.2106, 0.7027, 0.2796, 0.7027, 0.1275, 0.2746, 0.2604, 0.2776, 0.2554, 0.2614, 0.2604, 0.2776, 0.2554, 0.1392, 0.2554, 0.2614, 0.2604, 0.4256, 0.9728, 0.5733, 0.9931, 0.4478, 0.9728, 0.5733, 0.9931, 0.5733, 0.9728, 0.4478, 0.9728, 0.1328, 0.418, 0.1543, 0.418, 0.2812, 0.4395, 0.1543, 0.418, 0.2812, 0.418, 0.2812, 0.4395, 0.5897, 0.3066, 0.5564, 0.2935, 0.5685, 0.3066, 0.5564, 0.2935, 0.5533, 0.2985, 0.5685, 0.3066, 0.6736, 0.3066, 0.6898, 0.2935, 0.6524, 0.3066, 0.6898, 0.2935, 0.6322, 0.3066, 0.6524, 0.3066, 0.006921, 0.2604, 0.1271, 0.2604, 0.113, 0.2473, 0.1271, 0.2604, 0.1301, 0.2554, 0.113, 0.2473, 0.5759, 0.1275, 0.5638, 0.1275, 0.5759, 0.1954, 0.5638, 0.1275, 0.5638, 0.2106, 0.5759, 0.1954, 0.2877, 0.2554, 0.2907, 0.2604, 0.3008, 0.2473, 0.2907, 0.2604, 0.3271, 0.2473, 0.3008, 0.2473, 0.6835, 0.1275, 0.6835, 0.1954, 0.6977, 0.1275, 0.6835, 0.1954, 0.6977, 0.2106, 0.6977, 0.1275, 0.7019, 0.2985, 0.7151, 0.3066, 0.705, 0.2935, 0.7151, 0.3066, 0.8222, 0.2935, 0.705, 0.2935, 0.2768, 0.6282, 0.2768, 0.5764, 0.2616, 0.6282, 0.2768, 0.5764, 0.006921, 0.5764, 0.2616, 0.6282, 0.007035, 0.712, 0.02225, 0.712, 0.007035, 0.6593, 0.02225, 0.712, 0.2768, 0.6593, 0.007035, 0.6593, 0.4217, 0.1954, 0.4988, 0.1954, 0.4217, 0.1275, 0.4988, 0.1954, 0.5425, 0.1275, 0.4217, 0.1275, 0.8367, 0.1954, 0.8367, 0.1275, 0.7596, 0.1954, 0.8367, 0.1275, 0.719, 0.1275, 0.7596, 0.1954])
me_interior_001.materials.append(mat_material_001)
me_interior_001.use_remesh_preserve_volume = False
me_interior_001.use_remesh_preserve_attributes = False
me_interior_001.use_mirror_vertex_groups = False
me_interior_001.update()

# ---- objects
ob_camera = bpy.data.objects.new('camera', me_camera)
ob_interior = bpy.data.objects.new('interior', me_interior_001)
ob_lamp_012 = bpy.data.objects.new('Lamp.012', light_lamp_006)
ob_lamp_013 = bpy.data.objects.new('Lamp.013', light_lamp_007)
ob_lamp_014 = bpy.data.objects.new('Lamp.014', light_lamp_001)

# ---- transforms, parenting, visibility, modifiers, constraints
ob_camera.location = (9.533e-14, 0.0, 1.0)
ob_camera.display_bounds_type = 'CAPSULE'
ob_camera.lineart.crease_threshold = 0.0
ob_interior.location = (0.004518, 2.525, 5.001)
ob_interior.lock_rotations_4d = False
ob_interior.empty_display_type = 'ARROWS'
ob_interior.lineart.crease_threshold = 0.0
ob_lamp_012.location = (-0.3463, -25.95, 2.766)
ob_lamp_012.rotation_euler = (0.1745, 0.0, 0.0)
ob_lamp_012.lock_rotations_4d = False
ob_lamp_012.empty_display_type = 'ARROWS'
ob_lamp_012.lineart.crease_threshold = 0.0
ob_lamp_013.location = (-0.3463, -28.99, -1.628)
ob_lamp_013.rotation_euler = (3.316, -0.0, 0.0)
ob_lamp_013.lock_rotations_4d = False
ob_lamp_013.empty_display_type = 'ARROWS'
ob_lamp_013.lineart.crease_threshold = 0.0
ob_lamp_014.location = (0.0, -1.112, 22.92)
ob_lamp_014.scale = (0.7972, 0.681, 0.681)
ob_lamp_014.lock_rotations_4d = False
ob_lamp_014.empty_display_type = 'ARROWS'
ob_lamp_014.lineart.crease_threshold = 0.0

# ---- collection membership
col_collection_1.objects.link(ob_camera)
col_collection_1.objects.link(ob_interior)
col_collection_2.objects.link(ob_lamp_012)
col_collection_2.objects.link(ob_lamp_013)
col_collection_2.objects.link(ob_lamp_014)

# ---- scene / render settings (as saved in the file)
scene.frame_start = 1; scene.frame_end = 250; scene.frame_set(0)
scene.render.engine = 'BLENDER_EEVEE_NEXT'
scene.render.image_settings.color_mode = 'RGB'
scene.render.image_settings.compression = 90
scene.render.resolution_x = 320
scene.render.resolution_y = 480
scene.render.dither_intensity = 0.0
scene.render.bake_margin = 32
scene.render.bake_bias = 0.0
scene.cycles.use_denoising = False
scene.cycles.samples = 10
scene.cycles.sampling_pattern = 'TABULATED_SOBOL'
scene.cycles.light_sampling_threshold = 0.0
scene.cycles.use_adaptive_sampling = False
scene.cycles.use_light_tree = False
scene.cycles.blur_glossy = 0.0
scene.cycles.volume_bounces = 1
scene.cycles.pixel_filter_type = 'GAUSSIAN'
scene.cycles.sample_clamp_indirect = 0.0
scene.view_settings.view_transform = 'Standard'
bpy.context.view_layer.update()

# ---- added for rendering (the .blend has no active camera): camera
cam_auto = bpy.data.cameras.new('AutoCamera')
cam_auto.lens = 50.0
cam_auto.sensor_width = 36.0
cam_auto.clip_end = 1000.0
ob_auto_camera = bpy.data.objects.new('AutoCamera', cam_auto)
scene.collection.objects.link(ob_auto_camera)
ob_auto_camera.location = (25.7639, -28.3862, 25.6087)
ob_auto_camera.rotation_euler = (1.09748, -7.21219e-08, 0.694738)
scene.camera = ob_auto_camera
bpy.context.view_layer.update()

